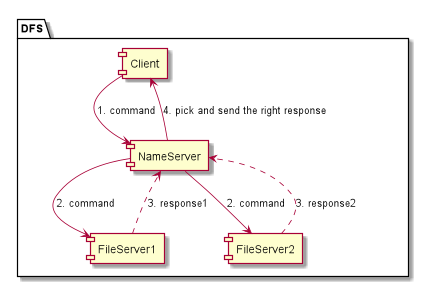

The diagram above was rendered by PlantUML. Its source (embedded in the PNG):
@startuml
skinparam backgroundColor #00000000

package "DFS" {
    [Client]
    [NameServer]
    [FileServer1]
    [FileServer2]

    [Client] --> [NameServer] : 1. command
    [NameServer] --> [FileServer1] : 2. command
    [NameServer] --> [FileServer2] : 2. command
    [FileServer1] ..> [NameServer] : 3. response1
    [FileServer2] ..> [NameServer] : 3. response2
    [NameServer] --> [Client] : 4. pick and send the right response 
}

@enduml